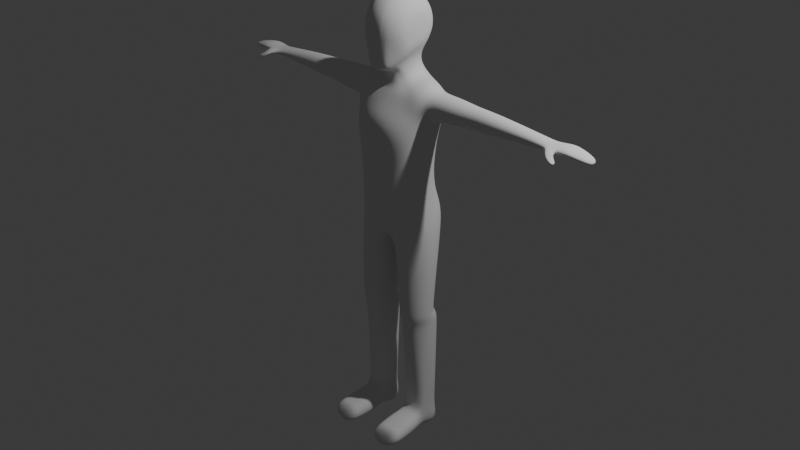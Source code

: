 # Source: CharacterModel.blend  (saved by Blender 4.4.32; exported with 4.5.12 LTS)
import bpy
from mathutils import Matrix  # noqa: F401  (used for matrix-valued properties, if any)

bpy.ops.wm.read_factory_settings(use_empty=True)
scene = bpy.context.scene
scene.name = 'Scene'

# ---- collections
col_collection = bpy.data.collections.new('Collection'); scene.collection.children.link(col_collection)

# ---- world
world_world = bpy.data.worlds.new('World'); scene.world = world_world
world_world.use_nodes = True; world_world.node_tree.nodes.clear()
_N = world_world.node_tree.nodes; _L = world_world.node_tree.links
n0 = _N.new('ShaderNodeOutputWorld'); n0.name = 'World Output'; n0.location = (300, 300)
n1 = _N.new('ShaderNodeBackground'); n1.name = 'Background'; n1.location = (10, 300)
n1.inputs[0].default_value = (0.05088, 0.05088, 0.05088, 1.0)
_L.new(n1.outputs[0], n0.inputs[0])
n0.is_active_output = True
world_world.color = (0.05088, 0.05088, 0.05088)
world_world.sun_shadow_jitter_overblur = 0.0

# ---- cameras
cam_camera = bpy.data.cameras.new('Camera')
cam_camera.clip_end = 100.0
cam_camera.ortho_scale = 7.314

# ---- lights
light_light = bpy.data.lights.new('Light', 'POINT')
light_light.energy = 1000.0
light_light.shadow_soft_size = 0.1

# ---- meshes
me_sphere = bpy.data.meshes.new('Sphere')
me_sphere.from_pydata([(0.7356, 0.2588, 1.788e-07), (0.7139, 0.5, 1.788e-07), (0.4337, 0.866, 2.086e-07), (0.2338, 0.9659, 2.086e-07), (0.0, 1.0, 1.788e-07), (0.7356, 0.2391, -0.09905), (0.7139, 0.4619, -0.1913), (0.6054, 0.6533, -0.2706), (0.4337, 0.8001, -0.3314), (0.2338, 0.8924, -0.3696), (0.0, 0.9239, -0.3827), (0.743, 1.341e-07, 1.192e-07), (0.7356, 0.183, -0.183), (0.7139, 0.3536, -0.3536), (0.6054, 0.5, -0.5), (0.3966, 0.3833, -0.905), (0.1687, 0.5992, -0.8318), (0.0, 0.6782, -0.8049), (0.7356, 0.09905, -0.2391), (0.7139, 0.1913, -0.4619), (0.6054, 0.2706, -0.6533), (0.48, 0.0885, -1.005), (0.7356, 1.267e-07, -0.2588), (0.7095, 1.114e-07, -0.4972), (0.5862, 1.027e-07, -0.695), (0.3966, -0.2063, -1.105), (0.1687, -0.4222, -1.179), (0.0, -0.5012, -1.205), (0.7355, -0.09905, -0.2391), (0.6964, -0.2094, -0.5868), (0.5359, -0.4054, -0.9077), (0.3449, -0.6958, -1.104), (0.1795, -0.7773, -1.183), (0.0, -0.8051, -1.225), (0.7355, -0.183, -0.1829), (0.6944, -0.3952, -0.5251), (0.5359, -0.5304, -0.8159), (0.3449, -0.8028, -0.9744), (0.1795, -0.8785, -1.061), (0.0, -0.9043, -1.106), (0.7356, -0.2391, -0.09905), (0.7067, -0.4619, -0.1868), (0.5823, -0.7137, -0.2687), (0.409, -0.8605, -0.3285), (0.2198, -0.9528, -0.3735), (0.0, -0.9843, -0.3944), (0.7356, -0.2588, 1.788e-07), (0.7139, -0.5, 2.384e-07), (0.6054, -0.7071, 2.384e-07), (0.4337, -0.866, 2.086e-07), (0.2338, -0.9659, 1.49e-07), (0.0, -1.0, 2.682e-07), (0.7356, -0.2391, 0.09905), (0.7139, -0.4619, 0.1913), (0.6054, -0.6533, 0.2706), (0.4337, -0.8001, 0.3314), (0.2338, -0.8924, 0.3696), (0.0, -0.9239, 0.3827), (0.7356, -0.183, 0.183), (0.7139, -0.3536, 0.3536), (0.6054, -0.5, 0.5), (0.4337, -0.6124, 0.6124), (0.2338, -0.683, 0.683), (0.0, -0.7071, 0.7071), (0.7356, -0.09905, 0.2391), (0.7139, -0.1913, 0.4619), (0.6054, -0.2706, 0.6533), (0.4337, -0.3314, 0.8001), (0.2338, -0.3696, 0.8924), (0.0, -0.3827, 0.9239), (0.7356, 1.937e-07, 0.2588), (0.7139, 3.055e-07, 0.5), (0.6054, 3.278e-07, 0.7071), (0.4337, 2.161e-07, 0.866), (0.2338, 2.31e-07, 0.9659), (0.0, 3.725e-07, 1.0), (0.7356, 0.09905, 0.2391), (0.7139, 0.1913, 0.4619), (0.6054, 0.2706, 0.6533), (0.4337, 0.3314, 0.8001), (0.2338, 0.3696, 0.8924), (0.0, 0.3827, 0.9239), (0.7356, 0.183, 0.183), (0.7139, 0.3536, 0.3536), (0.6054, 0.5, 0.5), (0.4337, 0.6124, 0.6124), (0.2338, 0.683, 0.683), (0.0, 0.7071, 0.7071), (0.7356, 0.2391, 0.09905), (0.7139, 0.4619, 0.1913), (0.6054, 0.6533, 0.2706), (0.4337, 0.8001, 0.3314), (0.2338, 0.8924, 0.3696), (0.0, 0.9239, 0.3827), (0.6054, 0.7071, -2.384e-07), (0.4845, 0.4608, -1.369), (0.2292, 0.6678, -1.313), (0.0, 0.7436, -1.293), (0.5779, 0.178, -1.445), (0.4845, -0.1048, -1.52), (0.2292, -0.3118, -1.576), (0.0, -0.3876, -1.596), (1.135, 0.5283, -1.559), (0.4791, 0.8923, -1.647), (0.0, 0.9414, -1.694), (1.182, 0.1067, -1.345), (1.135, -0.3146, -1.56), (0.5163, -0.4666, -1.76), (0.0, -0.5209, -1.819), (1.226, 0.5262, -2.608), (0.3938, 0.8559, -2.747), (0.0, 0.9653, -2.769), (1.244, 0.105, -2.782), (0.3691, 0.654, -4.597), (1.118, 0.3793, -4.652), (1.226, -0.3167, -2.609), (0.5233, -1.077, -2.819), (0.0, -1.081, -2.694), (1.18, 0.7034, -2.09), (0.4094, -0.683, -2.166), (1.181, -0.4887, -2.092), (0.4364, 0.9741, -2.173), (0.0, 1.049, -2.205), (0.0, -0.7495, -2.193), (1.397, 0.5754, -2.065), (1.392, 0.4489, -1.761), (1.389, 0.1443, -1.635), (1.392, -0.1601, -1.761), (1.397, -0.2859, -2.066), (1.403, -0.1594, -2.37), (1.403, 0.4496, -2.37), (1.405, 0.1452, -2.496), (1.118, 0.3617, -3.745), (0.3962, 0.6355, -3.745), (0.0, 0.7183, -3.745), (1.134, -0.009991, -3.745), (1.239, 0.5235, -5.353), (0.3664, 1.056, -5.305), (1.118, -0.382, -3.745), (0.4137, -0.8721, -3.755), (0.0, -0.8839, -3.755), (0.0, 0.7284, -4.58), (1.134, 0.01542, -4.728), (0.2215, 0.789, -6.109), (1.245, 0.5524, -5.957), (1.118, -0.3488, -4.804), (0.4233, -0.8513, -4.889), (0.0, -0.8644, -4.911), (0.0, 1.083, -5.289), (1.25, 0.1183, -5.426), (1.197, -0.2945, -5.493), (0.4024, -0.8214, -5.58), (0.0, -0.8303, -5.599), (0.0, 0.8139, -6.12), (1.339, 0.1361, -5.945), (0.1464, 0.05226, -6.428), (0.0, 0.04971, -6.452), (1.266, -0.3084, -5.948), (0.2845, -0.6142, -6.105), (0.0, -0.6679, -6.135), (0.2154, -0.3303, -6.269), (0.0, -0.3694, -6.296), (0.184, 0.4452, -6.274), (0.0, 0.4695, -6.298), (0.3338, 0.916, 2.086e-07), (0.3338, 0.8463, -0.3505), (0.2826, 0.4913, -0.8684), (0.2826, -0.3143, -1.142), (0.2622, -0.7366, -1.143), (0.2622, -0.8406, -1.018), (0.3144, -0.9067, -0.351), (0.3338, -0.916, 1.788e-07), (0.3338, -0.8463, 0.3505), (0.3338, -0.6477, 0.6477), (0.3338, -0.3505, 0.8463), (0.3338, 2.235e-07, 0.916), (0.3338, 0.3505, 0.8463), (0.3338, 0.6477, 0.6477), (0.3338, 0.8463, 0.3505), (0.3568, 0.5643, -1.341), (0.3568, -0.2083, -1.548), (0.8072, 0.7017, -1.659), (0.8258, -0.3906, -1.716), (0.7369, 0.7078, -2.681), (0.7235, 0.5707, -4.621), (0.955, -0.8117, -2.738), (0.7721, 0.8331, -2.132), (0.795, -0.5858, -2.129), (0.7235, 0.5563, -3.745), (0.785, 0.9685, -5.33), (0.8266, -0.6947, -3.745), (0.8401, -0.6519, -4.843), (0.8185, 0.7995, -6.045), (0.8, -0.6386, -5.543), (0.7994, -0.5876, -6.021), (0.4654, 0.5776, -7.001), (1.199, 0.456, -7.001), (1.374, 0.1438, -7.001), (0.1229, -0.08179, -7.001), (1.31, -0.2786, -7.001), (0.6452, -0.611, -7.001), (0.298, -0.4311, -7.001), (0.1868, 0.3035, -7.001), (0.8521, 0.6359, -7.001), (1.032, -0.5527, -7.001), (0.5395, 0.4431, -8.52), (1.166, 0.3392, -8.52), (1.316, 0.04103, -8.52), (0.2471, -0.1199, -8.52), (1.261, -0.2879, -8.52), (0.693, -0.5717, -8.52), (0.3966, -0.4181, -8.52), (0.3017, 0.209, -8.52), (0.8696, 0.4928, -8.52), (1.023, -0.522, -8.52), (0.5378, 0.4674, -8.627), (1.169, 0.3642, -8.644), (1.319, 0.06793, -8.693), (0.2433, -0.092, -8.719), (1.264, -0.2589, -8.747), (0.6924, -0.5409, -8.794), (0.3938, -0.3883, -8.769), (0.2983, 0.2348, -8.665), (0.8703, 0.5168, -8.619), (1.025, -0.4914, -8.786), (0.5545, 0.542, -8.829), (1.162, 0.5077, -8.834), (1.307, 0.1411, -8.866), (0.2711, -0.03055, -8.882), (1.254, -0.2097, -8.899), (0.7034, -0.5122, -8.928), (0.416, -0.3485, -8.912), (0.324, 0.3202, -8.85), (0.8746, 0.6437, -8.821), (1.023, -0.4592, -8.923), (0.5657, 0.5974, -9.189), (1.144, 0.5385, -9.186), (1.282, 0.1811, -9.188), (0.2958, 0.01444, -9.188), (1.232, -0.1595, -9.188), (0.7075, -0.4533, -9.187), (0.4338, -0.2943, -9.187), (0.3462, 0.355, -9.189), (0.8705, 0.6975, -9.187), (1.012, -0.4018, -9.187), (0.6365, 0.5442, -12.1), (1.088, 0.5124, -12.1), (1.246, 0.2739, -12.1), (0.4418, 0.003535, -12.1), (1.239, -0.02218, -12.1), (0.8211, -0.3103, -12.1), (0.4644, -0.1919, -12.1), (0.4629, 0.3087, -12.1), (0.8539, 0.6008, -12.1), (1.196, -0.2197, -12.1), (0.6076, 0.6422, -12.74), (1.111, 0.6397, -12.74), (1.36, 0.3176, -12.82), (0.3473, -0.00208, -12.79), (1.273, -0.003787, -12.74), (0.4425, -0.224, -12.69), (0.3357, 0.3194, -12.83), (0.8291, 0.7216, -12.66), (1.298, -0.2152, -12.7), (0.9035, -1.671, -12.32), (0.5096, -1.629, -12.32), (1.315, -1.552, -12.32), (0.9192, -1.686, -12.73), (0.3862, -1.641, -12.78), (1.393, -1.543, -12.78), (0.8211, -1.195, -12.25), (0.8211, -0.7526, -12.17), (0.4421, -1.102, -12.22), (0.4421, -0.6074, -12.14), (0.3162, -0.6171, -12.76), (0.3162, -1.111, -12.78), (1.362, -0.5603, -12.76), (1.412, -1.1, -12.82), (1.332, -1.112, -12.22), (1.335, -0.5764, -12.14), (0.6329, 0.5405, -11.59), (0.4439, 0.3192, -11.59), (1.179, -0.1989, -11.59), (1.228, -0.02104, -11.59), (0.4164, 0.02792, -11.59), (0.4615, -0.1739, -11.59), (1.244, 0.2632, -11.59), (1.126, 0.4981, -11.59), (0.8753, 0.5926, -11.59), (0.8168, -0.2914, -11.59), (1.976, 0.5771, -2.046), (1.971, 0.4501, -1.74), (3.343, 0.4992, -2.039), (1.968, 0.1442, -1.614), (1.971, -0.1614, -1.741), (1.976, -0.2877, -2.047), (1.981, -0.1607, -2.352), (1.981, 0.4508, -2.352), (1.984, 0.1452, -2.479), (2.811, 0.4797, -2.036), (2.807, 0.3813, -1.799), (5.142, 0.4143, -2.039), (2.805, 0.1445, -1.701), (2.807, -0.09213, -1.8), (2.811, -0.1899, -2.037), (2.815, -0.09159, -2.273), (2.815, 0.3819, -2.273), (2.817, 0.1453, -2.371), (3.339, 0.3987, -1.798), (5.374, 0.4257, -2.041), (3.337, 0.1568, -1.698), (3.339, -0.08491, -1.798), (3.343, -0.1848, -2.04), (3.348, -0.08436, -2.282), (3.348, 0.3993, -2.281), (3.349, 0.1576, -2.382), (5.14, 0.3413, -1.928), (5.67, 0.4915, -2.031), (5.14, 0.1654, -1.882), (5.14, -0.01031, -1.928), (5.142, -0.08292, -2.039), (5.144, -0.009911, -2.151), (5.144, 0.3417, -2.15), (5.145, 0.166, -2.197), (5.373, 0.3356, -1.953), (5.372, 0.1186, -1.917), (5.373, -0.09828, -1.953), (5.374, -0.1879, -2.041), (5.376, -0.09778, -2.129), (5.376, 0.3361, -2.128), (5.377, 0.1193, -2.165), (5.668, 0.3937, -1.936), (6.601, 0.3746, -2.107), (5.674, 0.1584, -1.897), (5.684, -0.07659, -1.936), (5.705, -0.1568, -2.033), (5.696, -0.07594, -2.124), (5.679, 0.3944, -2.125), (5.69, 0.1594, -2.164), (5.972, 0.5079, -1.983), (5.969, 0.4078, -1.899), (5.975, 0.1667, -1.864), (5.986, -0.07411, -1.898), (5.995, -0.1736, -1.982), (5.998, -0.07345, -2.066), (5.981, 0.4084, -2.066), (5.992, 0.1676, -2.101), (6.62, 0.3137, -2.038), (6.695, 0.1706, -2.151), (6.634, 0.1671, -2.011), (6.634, 0.02068, -2.042), (6.62, -0.03981, -2.112), (6.6, 0.02108, -2.182), (6.587, 0.3141, -2.178), (6.587, 0.1677, -2.209), (5.665, -0.217, -1.971), (5.475, -0.2783, -1.983), (5.476, -0.278, -2.039), (5.477, -0.2777, -2.095), (5.69, -0.204, -2.047), (5.664, -0.2095, -2.108), (5.755, -0.3015, -2.066), (5.594, -0.4198, -2.077), (5.595, -0.4192, -2.133), (5.596, -0.4186, -2.189), (5.76, -0.2979, -2.126), (5.761, -0.2971, -2.187), (5.91, -0.3449, -2.19), (5.885, -0.5024, -2.187), (5.864, -0.5016, -2.227), (5.843, -0.5008, -2.266), (5.888, -0.3402, -2.233), (5.866, -0.339, -2.276)], [], [(164, 2, 8, 165), (1, 0, 5, 6), (4, 3, 9, 10), (94, 1, 6, 7), (2, 94, 7, 8), (0, 11, 5), (7, 6, 13, 14), (8, 7, 14, 15), (5, 11, 12), (165, 8, 15, 166), (6, 5, 12, 13), (10, 9, 16, 17), (15, 21, 98, 95), (13, 12, 18, 19), (166, 15, 95, 179), (14, 13, 19, 20), (15, 14, 20, 21), (12, 11, 18), (21, 20, 24, 25), (18, 11, 22), (167, 26, 100, 180), (19, 18, 22, 23), (21, 25, 99, 98), (20, 19, 23, 24), (27, 26, 32, 33), (24, 23, 29, 30), (25, 24, 30, 31), (22, 11, 28), (167, 25, 31, 168), (23, 22, 28, 29), (168, 31, 37, 169), (29, 28, 34, 35), (33, 32, 38, 39), (30, 29, 35, 36), (31, 30, 36, 37), (28, 11, 34), (37, 36, 42, 43), (34, 11, 40), (169, 37, 43, 170), (35, 34, 40, 41), (39, 38, 44, 45), (36, 35, 41, 42), (45, 44, 50, 51), (42, 41, 47, 48), (43, 42, 48, 49), (40, 11, 46), (170, 43, 49, 171), (41, 40, 46, 47), (171, 49, 55, 172), (47, 46, 52, 53), (51, 50, 56, 57), (48, 47, 53, 54), (49, 48, 54, 55), (46, 11, 52), (55, 54, 60, 61), (52, 11, 58), (172, 55, 61, 173), (53, 52, 58, 59), (57, 56, 62, 63), (54, 53, 59, 60), (63, 62, 68, 69), (60, 59, 65, 66), (61, 60, 66, 67), (58, 11, 64), (173, 61, 67, 174), (59, 58, 64, 65), (64, 11, 70), (174, 67, 73, 175), (65, 64, 70, 71), (69, 68, 74, 75), (66, 65, 71, 72), (67, 66, 72, 73), (73, 72, 78, 79), (70, 11, 76), (175, 73, 79, 176), (71, 70, 76, 77), (75, 74, 80, 81), (72, 71, 77, 78), (77, 76, 82, 83), (81, 80, 86, 87), (78, 77, 83, 84), (79, 78, 84, 85), (76, 11, 82), (176, 79, 85, 177), (82, 11, 88), (177, 85, 91, 178), (83, 82, 88, 89), (87, 86, 92, 93), (84, 83, 89, 90), (85, 84, 90, 91), (90, 89, 1, 94), (91, 90, 94, 2), (88, 11, 0), (178, 91, 2, 164), (89, 88, 0, 1), (93, 92, 3, 4), (180, 100, 107, 182), (98, 99, 106, 105), (179, 95, 102, 181), (100, 101, 108, 107), (26, 27, 101, 100), (17, 16, 96, 97), (122, 121, 110, 111), (120, 115, 129, 128), (187, 119, 116, 185), (115, 112, 131, 129), (95, 98, 105, 102), (97, 96, 103, 104), (109, 112, 135, 132), (185, 116, 139, 190), (112, 115, 138, 135), (183, 109, 132, 188), (119, 123, 117, 116), (186, 118, 109, 183), (181, 102, 118, 186), (107, 108, 123, 119), (118, 102, 125, 124), (182, 107, 119, 187), (109, 118, 124, 130), (104, 103, 121, 122), (131, 130, 297, 298), (130, 124, 290, 297), (127, 128, 295, 294), (124, 125, 291, 290), (106, 120, 128, 127), (112, 109, 130, 131), (102, 105, 126, 125), (105, 106, 127, 126), (132, 135, 142, 114), (190, 139, 146, 191), (135, 138, 145, 142), (188, 132, 114, 184), (111, 110, 133, 134), (116, 117, 140, 139), (141, 113, 137, 148), (114, 142, 149, 136), (191, 146, 151, 193), (142, 145, 150, 149), (134, 133, 113, 141), (139, 140, 147, 146), (151, 152, 159, 158), (148, 137, 143, 153), (136, 149, 154, 144), (193, 151, 158, 194), (146, 147, 152, 151), (184, 114, 136, 189), (156, 155, 160, 161), (163, 162, 155, 156), (153, 143, 162, 163), (161, 160, 158, 159), (189, 136, 144, 192), (149, 150, 157, 154), (137, 189, 192, 143), (113, 184, 189, 137), (150, 193, 194, 157), (145, 191, 193, 150), (133, 188, 184, 113), (138, 190, 191, 145), (106, 182, 187, 120), (103, 181, 186, 121), (121, 186, 183, 110), (110, 183, 188, 133), (115, 185, 190, 138), (120, 187, 185, 115), (96, 179, 181, 103), (99, 180, 182, 106), (92, 178, 164, 3), (86, 177, 178, 92), (80, 176, 177, 86), (74, 175, 176, 80), (68, 174, 175, 74), (62, 173, 174, 68), (56, 172, 173, 62), (50, 171, 172, 56), (44, 170, 171, 50), (38, 169, 170, 44), (32, 168, 169, 38), (26, 167, 168, 32), (25, 167, 180, 99), (16, 166, 179, 96), (9, 165, 166, 16), (3, 164, 165, 9), (160, 155, 198, 201), (155, 162, 202, 198), (194, 158, 200, 204), (192, 144, 196, 203), (143, 192, 203, 195), (162, 143, 195, 202), (144, 154, 197, 196), (158, 160, 201, 200), (154, 157, 199, 197), (157, 194, 204, 199), (198, 202, 212, 208), (204, 200, 210, 214), (200, 201, 211, 210), (203, 196, 206, 213), (197, 199, 209, 207), (202, 195, 205, 212), (199, 204, 214, 209), (201, 198, 208, 211), (196, 197, 207, 206), (195, 203, 213, 205), (211, 208, 218, 221), (206, 207, 217, 216), (205, 213, 223, 215), (208, 212, 222, 218), (214, 210, 220, 224), (210, 211, 221, 220), (213, 206, 216, 223), (207, 209, 219, 217), (212, 205, 215, 222), (209, 214, 224, 219), (216, 217, 227, 226), (215, 223, 233, 225), (218, 222, 232, 228), (224, 220, 230, 234), (220, 221, 231, 230), (223, 216, 226, 233), (217, 219, 229, 227), (222, 215, 225, 232), (219, 224, 234, 229), (221, 218, 228, 231), (225, 233, 243, 235), (228, 232, 242, 238), (234, 230, 240, 244), (230, 231, 241, 240), (233, 226, 236, 243), (227, 229, 239, 237), (232, 225, 235, 242), (229, 234, 244, 239), (231, 228, 238, 241), (226, 227, 237, 236), (281, 280, 245, 252), (283, 282, 254, 249), (285, 284, 248, 251), (287, 286, 247, 246), (280, 288, 253, 245), (284, 281, 252, 248), (282, 289, 250, 254), (289, 285, 251, 250), (288, 287, 246, 253), (286, 283, 249, 247), (246, 247, 257, 256), (245, 253, 262, 255), (248, 252, 261, 258), (275, 277, 269, 268), (270, 272, 265, 264), (253, 246, 256, 262), (247, 249, 259, 257), (252, 245, 255, 261), (249, 254, 263, 259), (251, 248, 258, 260), (262, 256, 255), (272, 275, 268, 265), (260, 258, 259, 263), (257, 259, 258, 261), (261, 255, 256, 257), (266, 264, 267, 269), (264, 265, 268, 267), (267, 268, 269), (278, 270, 264, 266), (277, 278, 266, 269), (263, 254, 279, 276), (276, 279, 278, 277), (254, 250, 271, 279), (279, 271, 270, 278), (251, 260, 274, 273), (273, 274, 275, 272), (250, 251, 273, 271), (271, 273, 272, 270), (260, 263, 276, 274), (274, 276, 277, 275), (237, 239, 283, 286), (243, 236, 287, 288), (240, 241, 285, 289), (244, 240, 289, 282), (238, 242, 281, 284), (235, 243, 288, 280), (236, 237, 286, 287), (241, 238, 284, 285), (239, 244, 282, 283), (242, 235, 280, 281), (293, 294, 303, 302), (298, 297, 306, 307), (297, 290, 299, 306), (294, 295, 304, 303), (126, 127, 294, 293), (129, 131, 298, 296), (128, 129, 296, 295), (125, 126, 293, 291), (303, 304, 312, 311), (299, 300, 308, 292), (300, 302, 310, 308), (304, 305, 313, 312), (296, 298, 307, 305), (295, 296, 305, 304), (291, 293, 302, 300), (290, 291, 300, 299), (292, 308, 316, 301), (308, 310, 318, 316), (312, 313, 321, 320), (313, 315, 323, 321), (306, 299, 292, 314), (307, 306, 314, 315), (302, 303, 311, 310), (305, 307, 315, 313), (320, 321, 328, 327), (321, 323, 330, 328), (318, 319, 326, 325), (323, 322, 329, 330), (311, 312, 320, 319), (314, 292, 301, 322), (315, 314, 322, 323), (310, 311, 319, 318), (330, 329, 337, 338), (329, 309, 317, 337), (334, 326, 356, 355), (309, 324, 331, 317), (316, 318, 325, 324), (301, 316, 324, 309), (319, 320, 327, 326), (322, 301, 309, 329), (317, 331, 340, 339), (331, 333, 341, 340), (335, 336, 344, 343), (336, 338, 346, 344), (325, 326, 334, 333), (328, 330, 338, 336), (335, 334, 355, 359), (324, 325, 333, 331), (339, 340, 347, 332), (340, 341, 349, 347), (343, 344, 352, 351), (344, 346, 354, 352), (334, 335, 343, 342), (337, 317, 339, 345), (338, 337, 345, 346), (333, 334, 342, 341), (332, 348, 354, 353), (348, 351, 352, 354), (349, 350, 351, 348), (347, 349, 348, 332), (342, 343, 351, 350), (345, 339, 332, 353), (346, 345, 353, 354), (341, 342, 350, 349), (356, 357, 363, 362), (359, 355, 361, 365), (327, 328, 358, 357), (328, 336, 360, 358), (326, 327, 357, 356), (336, 335, 359, 360), (361, 362, 368, 367), (366, 365, 371, 372), (357, 358, 364, 363), (358, 360, 366, 364), (360, 359, 365, 366), (355, 356, 362, 361), (368, 369, 371, 367), (369, 370, 372, 371), (365, 361, 367, 371), (362, 363, 369, 368), (363, 364, 370, 369), (364, 366, 372, 370)])
me_sphere.polygons.foreach_set('use_smooth', [True] * 364)
_uv = me_sphere.uv_layers.new(name='UVMap')
_uv.uv.foreach_set('vector', [0.75, 0.625, 0.75, 0.6667, 0.6875, 0.6667, 0.6875, 0.625, 0.75, 0.8333, 0.75, 0.9167, 0.6875, 0.9167, 0.6875, 0.8333, 0.75, 0.5, 0.75, 0.5833, 0.6875, 0.5833, 0.6875, 0.5, 0.75, 0.75, 0.75, 0.8333, 0.6875, 0.8333, 0.6875, 0.75, 0.75, 0.6667, 0.75, 0.75, 0.6875, 0.75, 0.6875, 0.6667, 0.75, 0.9167, 0.7188, 1.0, 0.6875, 0.9167, 0.6875, 0.75, 0.6875, 0.8333, 0.625, 0.8333, 0.625, 0.75, 0.6875, 0.6667, 0.6875, 0.75, 0.625, 0.75, 0.625, 0.6667, 0.6875, 0.9167, 0.6562, 1.0, 0.625, 0.9167, 0.6875, 0.625, 0.6875, 0.6667, 0.625, 0.6667, 0.625, 0.625, 0.6875, 0.8333, 0.6875, 0.9167, 0.625, 0.9167, 0.625, 0.8333, 0.6875, 0.5, 0.6875, 0.5833, 0.625, 0.5833, 0.625, 0.5, 0.625, 0.6667, 0.5625, 0.6667, 0.5625, 0.6667, 0.625, 0.6667, 0.625, 0.8333, 0.625, 0.9167, 0.5625, 0.9167, 0.5625, 0.8333, 0.625, 0.625, 0.625, 0.6667, 0.625, 0.6667, 0.625, 0.625, 0.625, 0.75, 0.625, 0.8333, 0.5625, 0.8333, 0.5625, 0.75, 0.625, 0.6667, 0.625, 0.75, 0.5625, 0.75, 0.5625, 0.6667, 0.625, 0.9167, 0.5938, 1.0, 0.5625, 0.9167, 0.5625, 0.6667, 0.5625, 0.75, 0.5, 0.75, 0.5, 0.6667, 0.5625, 0.9167, 0.5312, 1.0, 0.5, 0.9167, 0.5, 0.625, 0.5, 0.5833, 0.5, 0.5833, 0.5, 0.625, 0.5625, 0.8333, 0.5625, 0.9167, 0.5, 0.9167, 0.5, 0.8333, 0.5625, 0.6667, 0.5, 0.6667, 0.5, 0.6667, 0.5625, 0.6667, 0.5625, 0.75, 0.5625, 0.8333, 0.5, 0.8333, 0.5, 0.75, 0.5, 0.5, 0.5, 0.5833, 0.4375, 0.5833, 0.4375, 0.5, 0.5, 0.75, 0.5, 0.8333, 0.4375, 0.8333, 0.4375, 0.75, 0.5, 0.6667, 0.5, 0.75, 0.4375, 0.75, 0.4375, 0.6667, 0.5, 0.9167, 0.4687, 1.0, 0.4375, 0.9167, 0.5, 0.625, 0.5, 0.6667, 0.4375, 0.6667, 0.4375, 0.625, 0.5, 0.8333, 0.5, 0.9167, 0.4375, 0.9167, 0.4375, 0.8333, 0.4375, 0.625, 0.4375, 0.6667, 0.375, 0.6667, 0.375, 0.625, 0.4375, 0.8333, 0.4375, 0.9167, 0.375, 0.9167, 0.375, 0.8333, 0.4375, 0.5, 0.4375, 0.5833, 0.375, 0.5833, 0.375, 0.5, 0.4375, 0.75, 0.4375, 0.8333, 0.375, 0.8333, 0.375, 0.75, 0.4375, 0.6667, 0.4375, 0.75, 0.375, 0.75, 0.375, 0.6667, 0.4375, 0.9167, 0.4062, 1.0, 0.375, 0.9167, 0.375, 0.6667, 0.375, 0.75, 0.3125, 0.75, 0.3125, 0.6667, 0.375, 0.9167, 0.3437, 1.0, 0.3125, 0.9167, 0.375, 0.625, 0.375, 0.6667, 0.3125, 0.6667, 0.3125, 0.625, 0.375, 0.8333, 0.375, 0.9167, 0.3125, 0.9167, 0.3125, 0.8333, 0.375, 0.5, 0.375, 0.5833, 0.3125, 0.5833, 0.3125, 0.5, 0.375, 0.75, 0.375, 0.8333, 0.3125, 0.8333, 0.3125, 0.75, 0.3125, 0.5, 0.3125, 0.5833, 0.25, 0.5833, 0.25, 0.5, 0.3125, 0.75, 0.3125, 0.8333, 0.25, 0.8333, 0.25, 0.75, 0.3125, 0.6667, 0.3125, 0.75, 0.25, 0.75, 0.25, 0.6667, 0.3125, 0.9167, 0.2812, 1.0, 0.25, 0.9167, 0.3125, 0.625, 0.3125, 0.6667, 0.25, 0.6667, 0.25, 0.625, 0.3125, 0.8333, 0.3125, 0.9167, 0.25, 0.9167, 0.25, 0.8333, 0.25, 0.625, 0.25, 0.6667, 0.1875, 0.6667, 0.1875, 0.625, 0.25, 0.8333, 0.25, 0.9167, 0.1875, 0.9167, 0.1875, 0.8333, 0.25, 0.5, 0.25, 0.5833, 0.1875, 0.5833, 0.1875, 0.5, 0.25, 0.75, 0.25, 0.8333, 0.1875, 0.8333, 0.1875, 0.75, 0.25, 0.6667, 0.25, 0.75, 0.1875, 0.75, 0.1875, 0.6667, 0.25, 0.9167, 0.2187, 1.0, 0.1875, 0.9167, 0.1875, 0.6667, 0.1875, 0.75, 0.125, 0.75, 0.125, 0.6667, 0.1875, 0.9167, 0.1562, 1.0, 0.125, 0.9167, 0.1875, 0.625, 0.1875, 0.6667, 0.125, 0.6667, 0.125, 0.625, 0.1875, 0.8333, 0.1875, 0.9167, 0.125, 0.9167, 0.125, 0.8333, 0.1875, 0.5, 0.1875, 0.5833, 0.125, 0.5833, 0.125, 0.5, 0.1875, 0.75, 0.1875, 0.8333, 0.125, 0.8333, 0.125, 0.75, 0.125, 0.5, 0.125, 0.5833, 0.0625, 0.5833, 0.0625, 0.5, 0.125, 0.75, 0.125, 0.8333, 0.0625, 0.8333, 0.0625, 0.75, 0.125, 0.6667, 0.125, 0.75, 0.0625, 0.75, 0.0625, 0.6667, 0.125, 0.9167, 0.09375, 1.0, 0.0625, 0.9167, 0.125, 0.625, 0.125, 0.6667, 0.0625, 0.6667, 0.0625, 0.625, 0.125, 0.8333, 0.125, 0.9167, 0.0625, 0.9167, 0.0625, 0.8333, 0.0625, 0.9167, 0.03125, 1.0, 0.0, 0.9167, 0.0625, 0.625, 0.0625, 0.6667, 0.0, 0.6667, 0.0, 0.625, 0.0625, 0.8333, 0.0625, 0.9167, 0.0, 0.9167, 0.0, 0.8333, 0.0625, 0.5, 0.0625, 0.5833, 0.0, 0.5833, 0.0, 0.5, 0.0625, 0.75, 0.0625, 0.8333, 0.0, 0.8333, 0.0, 0.75, 0.0625, 0.6667, 0.0625, 0.75, 0.0, 0.75, 0.0, 0.6667, 1.0, 0.6667, 1.0, 0.75, 0.9375, 0.75, 0.9375, 0.6667, 1.0, 0.9167, 0.9687, 1.0, 0.9375, 0.9167, 1.0, 0.625, 1.0, 0.6667, 0.9375, 0.6667, 0.9375, 0.625, 1.0, 0.8333, 1.0, 0.9167, 0.9375, 0.9167, 0.9375, 0.8333, 1.0, 0.5, 1.0, 0.5833, 0.9375, 0.5833, 0.9375, 0.5, 1.0, 0.75, 1.0, 0.8333, 0.9375, 0.8333, 0.9375, 0.75, 0.9375, 0.8333, 0.9375, 0.9167, 0.875, 0.9167, 0.875, 0.8333, 0.9375, 0.5, 0.9375, 0.5833, 0.875, 0.5833, 0.875, 0.5, 0.9375, 0.75, 0.9375, 0.8333, 0.875, 0.8333, 0.875, 0.75, 0.9375, 0.6667, 0.9375, 0.75, 0.875, 0.75, 0.875, 0.6667, 0.9375, 0.9167, 0.9062, 1.0, 0.875, 0.9167, 0.9375, 0.625, 0.9375, 0.6667, 0.875, 0.6667, 0.875, 0.625, 0.875, 0.9167, 0.8437, 1.0, 0.8125, 0.9167, 0.875, 0.625, 0.875, 0.6667, 0.8125, 0.6667, 0.8125, 0.625, 0.875, 0.8333, 0.875, 0.9167, 0.8125, 0.9167, 0.8125, 0.8333, 0.875, 0.5, 0.875, 0.5833, 0.8125, 0.5833, 0.8125, 0.5, 0.875, 0.75, 0.875, 0.8333, 0.8125, 0.8333, 0.8125, 0.75, 0.875, 0.6667, 0.875, 0.75, 0.8125, 0.75, 0.8125, 0.6667, 0.8125, 0.75, 0.8125, 0.8333, 0.75, 0.8333, 0.75, 0.75, 0.8125, 0.6667, 0.8125, 0.75, 0.75, 0.75, 0.75, 0.6667, 0.8125, 0.9167, 0.7812, 1.0, 0.75, 0.9167, 0.8125, 0.625, 0.8125, 0.6667, 0.75, 0.6667, 0.75, 0.625, 0.8125, 0.8333, 0.8125, 0.9167, 0.75, 0.9167, 0.75, 0.8333, 0.8125, 0.5, 0.8125, 0.5833, 0.75, 0.5833, 0.75, 0.5, 0.5, 0.625, 0.5, 0.5833, 0.5, 0.5463, 0.5, 0.5848, 0.5625, 0.6667, 0.5, 0.6667, 0.5, 0.6232, 0.5625, 0.6667, 0.625, 0.625, 0.625, 0.6667, 0.625, 0.6289, 0.625, 0.5863, 0.5, 0.5833, 0.5, 0.5, 0.5, 0.5, 0.5, 0.5463, 0.5, 0.5833, 0.5, 0.5, 0.5, 0.5, 0.5, 0.5833, 0.625, 0.5, 0.625, 0.5833, 0.625, 0.5833, 0.625, 0.5, 0.625, 0.5, 0.625, 0.5512, 0.625, 0.5563, 0.625, 0.5, 0.5, 0.6232, 0.5, 0.6232, 0.5, 0.6232, 0.5, 0.6232, 0.5, 0.5848, 0.5, 0.5463, 0.5, 0.5535, 0.5, 0.5885, 0.5, 0.6232, 0.5625, 0.6667, 0.5625, 0.6667, 0.5, 0.6232, 0.625, 0.6667, 0.5625, 0.6667, 0.5625, 0.6667, 0.625, 0.6289, 0.625, 0.5, 0.625, 0.5833, 0.625, 0.5436, 0.625, 0.5, 0.625, 0.6289, 0.5625, 0.6667, 0.5625, 0.6667, 0.625, 0.6289, 0.5, 0.5885, 0.5, 0.5535, 0.5, 0.5525, 0.5, 0.5903, 0.5625, 0.6667, 0.5, 0.6232, 0.5, 0.6232, 0.5625, 0.6667, 0.625, 0.5863, 0.625, 0.6289, 0.625, 0.6289, 0.625, 0.5863, 0.5, 0.5463, 0.5, 0.5, 0.5, 0.5, 0.5, 0.5535, 0.625, 0.5863, 0.625, 0.6289, 0.625, 0.6289, 0.625, 0.5863, 0.625, 0.5863, 0.625, 0.6289, 0.625, 0.6289, 0.625, 0.5863, 0.5, 0.5463, 0.5, 0.5, 0.5, 0.5, 0.5, 0.5463, 0.625, 0.6289, 0.625, 0.6289, 0.625, 0.6289, 0.625, 0.6289, 0.5, 0.5848, 0.5, 0.5463, 0.5, 0.5463, 0.5, 0.5848, 0.625, 0.6289, 0.625, 0.6289, 0.625, 0.6289, 0.625, 0.6289, 0.625, 0.5, 0.625, 0.5436, 0.625, 0.5512, 0.625, 0.5, 0.5625, 0.6667, 0.625, 0.6289, 0.625, 0.6289, 0.5625, 0.6667, 0.625, 0.6289, 0.625, 0.6289, 0.625, 0.6289, 0.625, 0.6289, 0.5, 0.6232, 0.5, 0.6232, 0.5, 0.6232, 0.5, 0.6232, 0.625, 0.6289, 0.625, 0.6289, 0.625, 0.6289, 0.625, 0.6289, 0.5, 0.6232, 0.5, 0.6232, 0.5, 0.6232, 0.5, 0.6232, 0.5625, 0.6667, 0.625, 0.6289, 0.625, 0.6289, 0.5625, 0.6667, 0.625, 0.6289, 0.5625, 0.6667, 0.5625, 0.6667, 0.625, 0.6289, 0.5625, 0.6667, 0.5, 0.6232, 0.5, 0.6232, 0.5625, 0.6667, 0.625, 0.6289, 0.5625, 0.6667, 0.5625, 0.6667, 0.625, 0.6289, 0.5, 0.5903, 0.5, 0.5525, 0.5, 0.5531, 0.5, 0.5914, 0.5625, 0.6667, 0.5, 0.6232, 0.5, 0.6232, 0.5625, 0.6667, 0.625, 0.5863, 0.625, 0.6289, 0.625, 0.6289, 0.625, 0.5863, 0.625, 0.5, 0.625, 0.5563, 0.625, 0.5564, 0.625, 0.5, 0.5, 0.5535, 0.5, 0.5, 0.5, 0.5, 0.5, 0.5525, 0.625, 0.5, 0.625, 0.554, 0.625, 0.5516, 0.625, 0.5, 0.625, 0.6289, 0.5625, 0.6667, 0.5566, 0.6626, 0.6177, 0.6325, 0.5, 0.5914, 0.5, 0.5531, 0.5, 0.547, 0.5, 0.5812, 0.5625, 0.6667, 0.5, 0.6232, 0.5, 0.6232, 0.5566, 0.6626, 0.625, 0.5, 0.625, 0.5564, 0.625, 0.554, 0.625, 0.5, 0.5, 0.5525, 0.5, 0.5, 0.5, 0.5, 0.5, 0.5531, 0.5, 0.547, 0.5, 0.5, 0.5, 0.5, 0.5, 0.5463, 0.625, 0.5, 0.625, 0.5516, 0.625, 0.5436, 0.625, 0.5, 0.6177, 0.6325, 0.5566, 0.6626, 0.5625, 0.6667, 0.625, 0.6227, 0.5, 0.5812, 0.5, 0.547, 0.5, 0.5463, 0.5, 0.5815, 0.5, 0.5531, 0.5, 0.5, 0.5, 0.5, 0.5, 0.547, 0.625, 0.5863, 0.625, 0.6289, 0.6177, 0.6325, 0.625, 0.5863, 0.5625, 0.5, 0.5625, 0.5139, 0.5312, 0.5301, 0.5312, 0.5, 0.5938, 0.5, 0.5938, 0.5287, 0.5625, 0.5139, 0.5625, 0.5, 0.625, 0.5, 0.625, 0.5436, 0.5938, 0.5287, 0.5938, 0.5, 0.5312, 0.5, 0.5312, 0.5301, 0.5, 0.5463, 0.5, 0.5, 0.625, 0.5863, 0.6177, 0.6325, 0.625, 0.6227, 0.625, 0.5863, 0.5566, 0.6626, 0.5, 0.6232, 0.5, 0.6232, 0.5625, 0.6667, 0.625, 0.5516, 0.625, 0.5863, 0.625, 0.5863, 0.625, 0.5436, 0.625, 0.554, 0.625, 0.5863, 0.625, 0.5863, 0.625, 0.5516, 0.5, 0.6232, 0.5, 0.5812, 0.5, 0.5815, 0.5, 0.6232, 0.5, 0.6232, 0.5, 0.5914, 0.5, 0.5812, 0.5, 0.6232, 0.625, 0.5564, 0.625, 0.5863, 0.625, 0.5863, 0.625, 0.554, 0.5, 0.6232, 0.5, 0.5903, 0.5, 0.5914, 0.5, 0.6232, 0.5, 0.6232, 0.5, 0.5848, 0.5, 0.5848, 0.5, 0.6232, 0.625, 0.5436, 0.625, 0.5863, 0.625, 0.5863, 0.625, 0.5512, 0.625, 0.5512, 0.625, 0.5863, 0.625, 0.5863, 0.625, 0.5563, 0.625, 0.5563, 0.625, 0.5863, 0.625, 0.5863, 0.625, 0.5564, 0.5, 0.6232, 0.5, 0.5885, 0.5, 0.5903, 0.5, 0.6232, 0.5, 0.6232, 0.5, 0.5848, 0.5, 0.5885, 0.5, 0.6232, 0.625, 0.5833, 0.625, 0.625, 0.625, 0.5863, 0.625, 0.5436, 0.5, 0.6667, 0.5, 0.625, 0.5, 0.5848, 0.5, 0.6232, 0.8125, 0.5833, 0.8125, 0.625, 0.75, 0.625, 0.75, 0.5833, 0.875, 0.5833, 0.875, 0.625, 0.8125, 0.625, 0.8125, 0.5833, 0.9375, 0.5833, 0.9375, 0.625, 0.875, 0.625, 0.875, 0.5833, 1.0, 0.5833, 1.0, 0.625, 0.9375, 0.625, 0.9375, 0.5833, 0.0625, 0.5833, 0.0625, 0.625, 0.0, 0.625, 0.0, 0.5833, 0.125, 0.5833, 0.125, 0.625, 0.0625, 0.625, 0.0625, 0.5833, 0.1875, 0.5833, 0.1875, 0.625, 0.125, 0.625, 0.125, 0.5833, 0.25, 0.5833, 0.25, 0.625, 0.1875, 0.625, 0.1875, 0.5833, 0.3125, 0.5833, 0.3125, 0.625, 0.25, 0.625, 0.25, 0.5833, 0.375, 0.5833, 0.375, 0.625, 0.3125, 0.625, 0.3125, 0.5833, 0.4375, 0.5833, 0.4375, 0.625, 0.375, 0.625, 0.375, 0.5833, 0.5, 0.5833, 0.5, 0.625, 0.4375, 0.625, 0.4375, 0.5833, 0.5, 0.6667, 0.5, 0.625, 0.5, 0.625, 0.5, 0.6667, 0.625, 0.5833, 0.625, 0.625, 0.625, 0.625, 0.625, 0.5833, 0.6875, 0.5833, 0.6875, 0.625, 0.625, 0.625, 0.625, 0.5833, 0.75, 0.5833, 0.75, 0.625, 0.6875, 0.625, 0.6875, 0.5833, 0.5312, 0.5301, 0.5625, 0.5139, 0.5625, 0.5139, 0.5312, 0.5301, 0.5625, 0.5139, 0.5938, 0.5287, 0.5938, 0.5287, 0.5625, 0.5139, 0.5, 0.5815, 0.5, 0.5463, 0.5, 0.5463, 0.5, 0.5848, 0.625, 0.5863, 0.625, 0.6227, 0.625, 0.6289, 0.625, 0.5863, 0.625, 0.5436, 0.625, 0.5863, 0.625, 0.5863, 0.625, 0.5436, 0.5938, 0.5287, 0.625, 0.5436, 0.625, 0.5436, 0.5938, 0.5287, 0.625, 0.6227, 0.5625, 0.6667, 0.5625, 0.6667, 0.625, 0.6289, 0.5, 0.5463, 0.5312, 0.5301, 0.5312, 0.5301, 0.5, 0.5463, 0.5625, 0.6667, 0.5, 0.6232, 0.5, 0.6232, 0.5625, 0.6667, 0.5, 0.6232, 0.5, 0.5815, 0.5, 0.5848, 0.5, 0.6232, 0.5625, 0.5139, 0.5938, 0.5287, 0.5938, 0.5287, 0.5625, 0.5139, 0.5, 0.5848, 0.5, 0.5463, 0.5, 0.5463, 0.5, 0.5848, 0.5, 0.5463, 0.5312, 0.5301, 0.5312, 0.5301, 0.5, 0.5463, 0.625, 0.5863, 0.625, 0.6289, 0.625, 0.6289, 0.625, 0.5863, 0.5625, 0.6667, 0.5, 0.6232, 0.5, 0.6232, 0.5625, 0.6667, 0.5938, 0.5287, 0.625, 0.5436, 0.625, 0.5436, 0.5938, 0.5287, 0.5, 0.6232, 0.5, 0.5848, 0.5, 0.5848, 0.5, 0.6232, 0.5312, 0.5301, 0.5625, 0.5139, 0.5625, 0.5139, 0.5312, 0.5301, 0.625, 0.6289, 0.5625, 0.6667, 0.5625, 0.6667, 0.625, 0.6289, 0.625, 0.5436, 0.625, 0.5863, 0.625, 0.5863, 0.625, 0.5436, 0.5312, 0.5301, 0.5625, 0.5139, 0.5625, 0.5139, 0.5312, 0.5301, 0.625, 0.6289, 0.5625, 0.6667, 0.5625, 0.6667, 0.625, 0.6289, 0.625, 0.5436, 0.625, 0.5863, 0.625, 0.5863, 0.625, 0.5436, 0.5625, 0.5139, 0.5938, 0.5287, 0.5938, 0.5287, 0.5625, 0.5139, 0.5, 0.5848, 0.5, 0.5463, 0.5, 0.5463, 0.5, 0.5848, 0.5, 0.5463, 0.5312, 0.5301, 0.5312, 0.5301, 0.5, 0.5463, 0.625, 0.5863, 0.625, 0.6289, 0.625, 0.6289, 0.625, 0.5863, 0.5625, 0.6667, 0.5, 0.6232, 0.5, 0.6232, 0.5625, 0.6667, 0.5938, 0.5287, 0.625, 0.5436, 0.625, 0.5436, 0.5938, 0.5287, 0.5, 0.6232, 0.5, 0.5848, 0.5, 0.5848, 0.5, 0.6232, 0.625, 0.6289, 0.5625, 0.6667, 0.5625, 0.6667, 0.625, 0.6289, 0.625, 0.5436, 0.625, 0.5863, 0.625, 0.5863, 0.625, 0.5436, 0.5625, 0.5139, 0.5938, 0.5287, 0.5938, 0.5287, 0.5625, 0.5139, 0.5, 0.5848, 0.5, 0.5463, 0.5, 0.5463, 0.5, 0.5848, 0.5, 0.5463, 0.5312, 0.5301, 0.5312, 0.5301, 0.5, 0.5463, 0.625, 0.5863, 0.625, 0.6289, 0.625, 0.6289, 0.625, 0.5863, 0.5625, 0.6667, 0.5, 0.6232, 0.5, 0.6232, 0.5625, 0.6667, 0.5938, 0.5287, 0.625, 0.5436, 0.625, 0.5436, 0.5938, 0.5287, 0.5, 0.6232, 0.5, 0.5848, 0.5, 0.5848, 0.5, 0.6232, 0.5312, 0.5301, 0.5625, 0.5139, 0.5625, 0.5139, 0.5312, 0.5301, 0.625, 0.5436, 0.625, 0.5863, 0.625, 0.5863, 0.625, 0.5436, 0.5625, 0.5139, 0.5938, 0.5287, 0.5938, 0.5287, 0.5625, 0.5139, 0.5, 0.5848, 0.5, 0.5463, 0.5, 0.5463, 0.5, 0.5848, 0.5, 0.5463, 0.5312, 0.5301, 0.5312, 0.5301, 0.5, 0.5463, 0.625, 0.5863, 0.625, 0.6289, 0.625, 0.6289, 0.625, 0.5863, 0.5625, 0.6667, 0.5, 0.6232, 0.5, 0.6232, 0.5625, 0.6667, 0.5938, 0.5287, 0.625, 0.5436, 0.625, 0.5436, 0.5938, 0.5287, 0.5, 0.6232, 0.5, 0.5848, 0.5, 0.5848, 0.5, 0.6232, 0.5312, 0.5301, 0.5625, 0.5139, 0.5625, 0.5139, 0.5312, 0.5301, 0.625, 0.6289, 0.5625, 0.6667, 0.5625, 0.6667, 0.625, 0.6289, 0.5891, 0.5265, 0.6221, 0.5422, 0.6214, 0.5419, 0.5881, 0.526, 0.5097, 0.63, 0.5, 0.5958, 0.5, 0.5905, 0.5118, 0.6314, 0.5312, 0.5301, 0.5559, 0.5173, 0.5545, 0.518, 0.5312, 0.5301, 0.625, 0.6195, 0.5729, 0.6585, 0.5752, 0.6567, 0.625, 0.6175, 0.6221, 0.5422, 0.625, 0.5777, 0.625, 0.5758, 0.6214, 0.5419, 0.5559, 0.5173, 0.5891, 0.5265, 0.5881, 0.526, 0.5545, 0.518, 0.5, 0.5958, 0.5, 0.5521, 0.5, 0.5533, 0.5, 0.5905, 0.5, 0.5521, 0.5312, 0.5301, 0.5312, 0.5301, 0.5, 0.5533, 0.625, 0.5777, 0.625, 0.6195, 0.625, 0.6175, 0.625, 0.5758, 0.5729, 0.6585, 0.5097, 0.63, 0.5118, 0.6314, 0.5752, 0.6567, 0.625, 0.6175, 0.5752, 0.6567, 0.5625, 0.6667, 0.625, 0.6205, 0.6214, 0.5419, 0.625, 0.5758, 0.625, 0.5863, 0.625, 0.5526, 0.5545, 0.518, 0.5881, 0.526, 0.5938, 0.5287, 0.5625, 0.5139, 0.5398, 0.5256, 0.502, 0.5881, 0.502, 0.5881, 0.5398, 0.5256, 0.5, 0.5533, 0.5312, 0.5301, 0.5312, 0.5301, 0.5, 0.5533, 0.625, 0.5758, 0.625, 0.6175, 0.625, 0.6205, 0.625, 0.5863, 0.5752, 0.6567, 0.5118, 0.6314, 0.5, 0.6232, 0.5625, 0.6667, 0.5881, 0.526, 0.6214, 0.5419, 0.625, 0.5526, 0.5938, 0.5287, 0.5118, 0.6314, 0.5, 0.5905, 0.502, 0.5881, 0.5, 0.6232, 0.5312, 0.5301, 0.5545, 0.518, 0.5625, 0.5139, 0.5398, 0.5256, 0.625, 0.5863, 0.625, 0.6205, 0.625, 0.5526, 0.5312, 0.5301, 0.5398, 0.5256, 0.5398, 0.5256, 0.5312, 0.5301, 0.5398, 0.5256, 0.5625, 0.5139, 0.5, 0.6232, 0.502, 0.5881, 0.5625, 0.6667, 0.5, 0.6232, 0.5625, 0.5139, 0.5938, 0.5287, 0.5938, 0.5287, 0.625, 0.5526, 0.625, 0.6205, 0.5625, 0.6667, 0.5, 0.5982, 0.5, 0.5533, 0.5082, 0.5485, 0.502, 0.5881, 0.5, 0.5533, 0.5312, 0.5301, 0.5398, 0.5256, 0.5082, 0.5485, 0.5082, 0.5485, 0.5398, 0.5256, 0.502, 0.5881, 0.5, 0.5982, 0.5, 0.5533, 0.5, 0.5533, 0.5, 0.5982, 0.502, 0.5881, 0.5, 0.5982, 0.5, 0.5982, 0.502, 0.5881, 0.502, 0.5881, 0.5, 0.5905, 0.5, 0.5982, 0.502, 0.5881, 0.502, 0.5881, 0.5, 0.5982, 0.5, 0.5982, 0.502, 0.5881, 0.5, 0.5905, 0.5, 0.5533, 0.5, 0.5533, 0.5, 0.5982, 0.5, 0.5982, 0.5, 0.5533, 0.5, 0.5533, 0.5, 0.5982, 0.5312, 0.5301, 0.5398, 0.5256, 0.5398, 0.5256, 0.5312, 0.5301, 0.5312, 0.5301, 0.5398, 0.5256, 0.5398, 0.5256, 0.5312, 0.5301, 0.5, 0.5533, 0.5312, 0.5301, 0.5312, 0.5301, 0.5, 0.5533, 0.5, 0.5533, 0.5312, 0.5301, 0.5312, 0.5301, 0.5, 0.5533, 0.5398, 0.5256, 0.502, 0.5881, 0.502, 0.5881, 0.5398, 0.5256, 0.5398, 0.5256, 0.502, 0.5881, 0.502, 0.5881, 0.5398, 0.5256, 0.5625, 0.6667, 0.5, 0.6232, 0.5097, 0.63, 0.5729, 0.6585, 0.625, 0.5863, 0.625, 0.6289, 0.625, 0.6195, 0.625, 0.5777, 0.5, 0.5463, 0.5312, 0.5301, 0.5312, 0.5301, 0.5, 0.5521, 0.5, 0.5848, 0.5, 0.5463, 0.5, 0.5521, 0.5, 0.5958, 0.5625, 0.5139, 0.5938, 0.5287, 0.5891, 0.5265, 0.5559, 0.5173, 0.625, 0.5436, 0.625, 0.5863, 0.625, 0.5777, 0.6221, 0.5422, 0.625, 0.6289, 0.5625, 0.6667, 0.5729, 0.6585, 0.625, 0.6195, 0.5312, 0.5301, 0.5625, 0.5139, 0.5559, 0.5173, 0.5312, 0.5301, 0.5, 0.6232, 0.5, 0.5848, 0.5, 0.5958, 0.5097, 0.63, 0.5938, 0.5287, 0.625, 0.5436, 0.6221, 0.5422, 0.5891, 0.5265, 0.5625, 0.6667, 0.5, 0.6232, 0.5, 0.6232, 0.5625, 0.6667, 0.5625, 0.6667, 0.625, 0.6289, 0.625, 0.6289, 0.5625, 0.6667, 0.625, 0.6289, 0.625, 0.6289, 0.625, 0.6289, 0.625, 0.6289, 0.5, 0.6232, 0.5, 0.6232, 0.5, 0.6232, 0.5, 0.6232, 0.5625, 0.6667, 0.5, 0.6232, 0.5, 0.6232, 0.5625, 0.6667, 0.5, 0.6232, 0.5625, 0.6667, 0.5625, 0.6667, 0.5, 0.6232, 0.5, 0.6232, 0.5, 0.6232, 0.5, 0.6232, 0.5, 0.6232, 0.625, 0.6289, 0.5625, 0.6667, 0.5625, 0.6667, 0.625, 0.6289, 0.5, 0.6232, 0.5, 0.6232, 0.5, 0.6232, 0.5, 0.6232, 0.625, 0.6289, 0.625, 0.6289, 0.625, 0.6289, 0.625, 0.6289, 0.625, 0.6289, 0.5625, 0.6667, 0.5625, 0.6667, 0.625, 0.6289, 0.5, 0.6232, 0.5, 0.6232, 0.5, 0.6232, 0.5, 0.6232, 0.5, 0.6232, 0.5625, 0.6667, 0.5625, 0.6667, 0.5, 0.6232, 0.5, 0.6232, 0.5, 0.6232, 0.5, 0.6232, 0.5, 0.6232, 0.625, 0.6289, 0.5625, 0.6667, 0.5625, 0.6667, 0.625, 0.6289, 0.625, 0.6289, 0.625, 0.6289, 0.625, 0.6289, 0.625, 0.6289, 0.625, 0.6289, 0.625, 0.6289, 0.625, 0.6289, 0.625, 0.6289, 0.625, 0.6289, 0.5625, 0.6667, 0.5625, 0.6667, 0.625, 0.6289, 0.5, 0.6232, 0.5, 0.6232, 0.5, 0.6232, 0.5, 0.6232, 0.5, 0.6232, 0.5625, 0.6667, 0.5625, 0.6667, 0.5, 0.6232, 0.625, 0.6289, 0.625, 0.6289, 0.625, 0.6289, 0.625, 0.6289, 0.5625, 0.6667, 0.625, 0.6289, 0.625, 0.6289, 0.5625, 0.6667, 0.5625, 0.6667, 0.5, 0.6232, 0.5, 0.6232, 0.5625, 0.6667, 0.5, 0.6232, 0.5625, 0.6667, 0.5625, 0.6667, 0.5, 0.6232, 0.5, 0.6232, 0.5, 0.6232, 0.5, 0.6232, 0.5, 0.6232, 0.5, 0.6232, 0.5625, 0.6667, 0.5625, 0.6667, 0.5, 0.6232, 0.5625, 0.6667, 0.5, 0.6232, 0.5, 0.6232, 0.5625, 0.6667, 0.5625, 0.6667, 0.625, 0.6289, 0.625, 0.6289, 0.5625, 0.6667, 0.5, 0.6232, 0.5, 0.6232, 0.5, 0.6232, 0.5, 0.6232, 0.625, 0.6289, 0.625, 0.6289, 0.625, 0.6289, 0.625, 0.6289, 0.5625, 0.6667, 0.625, 0.6289, 0.625, 0.6289, 0.5625, 0.6667, 0.5625, 0.6667, 0.5, 0.6232, 0.5, 0.6232, 0.5625, 0.6667, 0.5625, 0.6667, 0.625, 0.6289, 0.625, 0.6289, 0.5625, 0.6667, 0.625, 0.6289, 0.625, 0.6289, 0.625, 0.6289, 0.625, 0.6289, 0.5, 0.6232, 0.5, 0.6232, 0.5, 0.6232, 0.5, 0.6232, 0.625, 0.6289, 0.625, 0.6289, 0.625, 0.6289, 0.625, 0.6289, 0.625, 0.6289, 0.5625, 0.6667, 0.5625, 0.6667, 0.625, 0.6289, 0.625, 0.6289, 0.625, 0.6289, 0.625, 0.6289, 0.625, 0.6289, 0.5, 0.6232, 0.5, 0.6232, 0.5, 0.6232, 0.5, 0.6232, 0.625, 0.6289, 0.625, 0.6289, 0.625, 0.6289, 0.625, 0.6289, 0.625, 0.6289, 0.625, 0.6289, 0.625, 0.6289, 0.625, 0.6289, 0.625, 0.6289, 0.5625, 0.6667, 0.5625, 0.6667, 0.625, 0.6289, 0.5, 0.6232, 0.5, 0.6232, 0.5, 0.6232, 0.5, 0.6232, 0.5, 0.6232, 0.5625, 0.6667, 0.5625, 0.6667, 0.5, 0.6232, 0.5625, 0.6667, 0.5, 0.6232, 0.5, 0.6232, 0.5625, 0.6667, 0.5, 0.6232, 0.5625, 0.6667, 0.5625, 0.6667, 0.5, 0.6232, 0.5, 0.6232, 0.5, 0.6232, 0.5, 0.6232, 0.5, 0.6232, 0.625, 0.6289, 0.5625, 0.6667, 0.5625, 0.6667, 0.625, 0.6289, 0.625, 0.6289, 0.625, 0.6289, 0.625, 0.6289, 0.625, 0.6289, 0.625, 0.6289, 0.5625, 0.6667, 0.5625, 0.6667, 0.625, 0.6289, 0.5, 0.6232, 0.5, 0.6232, 0.5, 0.6232, 0.5, 0.6232, 0.5, 0.6232, 0.5625, 0.6667, 0.5625, 0.6667, 0.5, 0.6232, 0.5, 0.6232, 0.5, 0.6232, 0.5, 0.6232, 0.5, 0.6232, 0.625, 0.6289, 0.625, 0.6289, 0.625, 0.6289, 0.625, 0.6289, 0.5625, 0.6667, 0.625, 0.6289, 0.625, 0.6289, 0.5625, 0.6667, 0.5625, 0.6667, 0.5, 0.6232, 0.5, 0.6232, 0.5625, 0.6667, 0.625, 0.6289, 0.5625, 0.6667, 0.5625, 0.6667, 0.625, 0.6289, 0.5625, 0.6667, 0.5, 0.6232, 0.5, 0.6232, 0.5625, 0.6667, 0.5625, 0.6667, 0.5, 0.6232, 0.5, 0.6232, 0.5625, 0.6667, 0.625, 0.6289, 0.5625, 0.6667, 0.5625, 0.6667, 0.625, 0.6289, 0.5, 0.6232, 0.5, 0.6232, 0.5, 0.6232, 0.5, 0.6232, 0.625, 0.6289, 0.625, 0.6289, 0.625, 0.6289, 0.625, 0.6289, 0.5625, 0.6667, 0.625, 0.6289, 0.625, 0.6289, 0.5625, 0.6667, 0.5625, 0.6667, 0.5, 0.6232, 0.5, 0.6232, 0.5625, 0.6667, 0.5, 0.6232, 0.5, 0.6232, 0.5, 0.6232, 0.5, 0.6232, 0.5, 0.6232, 0.5, 0.6232, 0.5, 0.6232, 0.5, 0.6232, 0.5, 0.6232, 0.5, 0.6232, 0.5, 0.6232, 0.5, 0.6232, 0.5, 0.6232, 0.5, 0.6232, 0.5, 0.6232, 0.5, 0.6232, 0.5, 0.6232, 0.5, 0.6232, 0.5, 0.6232, 0.5, 0.6232, 0.5, 0.6232, 0.5, 0.6232, 0.5, 0.6232, 0.5, 0.6232, 0.5, 0.6232, 0.5, 0.6232, 0.5, 0.6232, 0.5, 0.6232, 0.5, 0.6232, 0.5, 0.6232, 0.5, 0.6232, 0.5, 0.6232, 0.5, 0.6232, 0.5, 0.6232, 0.5, 0.6232, 0.5, 0.6232, 0.5, 0.6232, 0.5, 0.6232, 0.5, 0.6232, 0.5, 0.6232, 0.5, 0.6232, 0.5, 0.6232, 0.5, 0.6232, 0.5, 0.6232, 0.5, 0.6232, 0.5, 0.6232, 0.5, 0.6232, 0.5, 0.6232, 0.5, 0.6232, 0.5, 0.6232, 0.5, 0.6232, 0.5, 0.6232, 0.5, 0.6232, 0.5, 0.6232, 0.5, 0.6232, 0.5, 0.6232, 0.5, 0.6232, 0.5, 0.6232, 0.5, 0.6232, 0.5, 0.6232, 0.5, 0.6232, 0.5, 0.6232, 0.5, 0.6232, 0.5, 0.6232, 0.5, 0.6232, 0.5, 0.6232, 0.5, 0.6232, 0.5, 0.6232, 0.5, 0.6232, 0.5, 0.6232, 0.5, 0.6232, 0.5, 0.6232])
me_sphere.update()

# ---- objects
ob_light = bpy.data.objects.new('Light', light_light)
ob_camera = bpy.data.objects.new('Camera', cam_camera)
ob_empty = bpy.data.objects.new('Empty', None)
ob_empty_001 = bpy.data.objects.new('Empty.001', None)
ob_empty_002 = bpy.data.objects.new('Empty.002', None)
ob_sphere = bpy.data.objects.new('Sphere', me_sphere)

# ---- transforms, parenting, visibility, modifiers, constraints
ob_light.location = (4.076, 1.005, 5.904)
ob_light.rotation_euler = (0.6503, 0.05522, 1.866)
ob_light.lock_rotations_4d = False
ob_light.empty_display_type = 'ARROWS'
ob_light.color = (0.0, 0.0, 0.0, 0.0)
ob_light.lineart.crease_threshold = 0.0
ob_camera.location = (7.359, -6.926, 4.958)
ob_camera.rotation_euler = (1.109, 0.0, 0.8149)
ob_camera.lock_rotations_4d = False
ob_camera.empty_display_type = 'ARROWS'
ob_camera.color = (0.0, 0.0, 0.0, 0.0)
ob_camera.display_type = 'WIRE'
ob_camera.lineart.crease_threshold = 0.0
ob_empty.location = (0.0, 0.0, 0.0)
ob_empty.rotation_euler = (1.571, -0.0, -0.0)
ob_empty.empty_display_type = 'IMAGE'
ob_empty.empty_display_size = 5.0
ob_empty.empty_image_depth = 'BACK'
ob_empty.show_empty_image_perspective = False
ob_empty.empty_image_side = 'FRONT'
ob_empty_001.location = (0.0, 0.0, 0.0)
ob_empty_001.rotation_euler = (1.571, -0.0, 1.571)
ob_empty_001.empty_display_type = 'IMAGE'
ob_empty_001.empty_display_size = 5.0
ob_empty_001.empty_image_depth = 'BACK'
ob_empty_001.show_empty_image_perspective = False
ob_empty_001.empty_image_side = 'FRONT'
ob_empty_002.location = (0.0, 0.0, 0.0)
ob_empty_002.empty_display_type = 'IMAGE'
ob_empty_002.empty_display_size = 5.0
ob_empty_002.empty_image_depth = 'BACK'
ob_empty_002.show_empty_image_perspective = False
ob_empty_002.empty_image_side = 'FRONT'
ob_sphere.location = (0.0, 1.451e-08, 2.04)
ob_sphere.scale = (0.3454, 0.3454, 0.3454)
_m = ob_sphere.modifiers.new('Mirror', 'MIRROR')
_m.use_clip = True
_m = ob_sphere.modifiers.new('Subdivision', 'SUBSURF')
_m.levels = 2

# ---- collection membership
col_collection.objects.link(ob_light)
col_collection.objects.link(ob_camera)
col_collection.objects.link(ob_empty)
col_collection.objects.link(ob_empty_001)
col_collection.objects.link(ob_empty_002)
col_collection.objects.link(ob_sphere)

# ---- scene / render settings (as saved in the file)
scene.camera = ob_camera
scene.frame_start = 1; scene.frame_end = 250; scene.frame_set(0)
scene.render.engine = 'BLENDER_EEVEE_NEXT'
bpy.context.view_layer.update()
